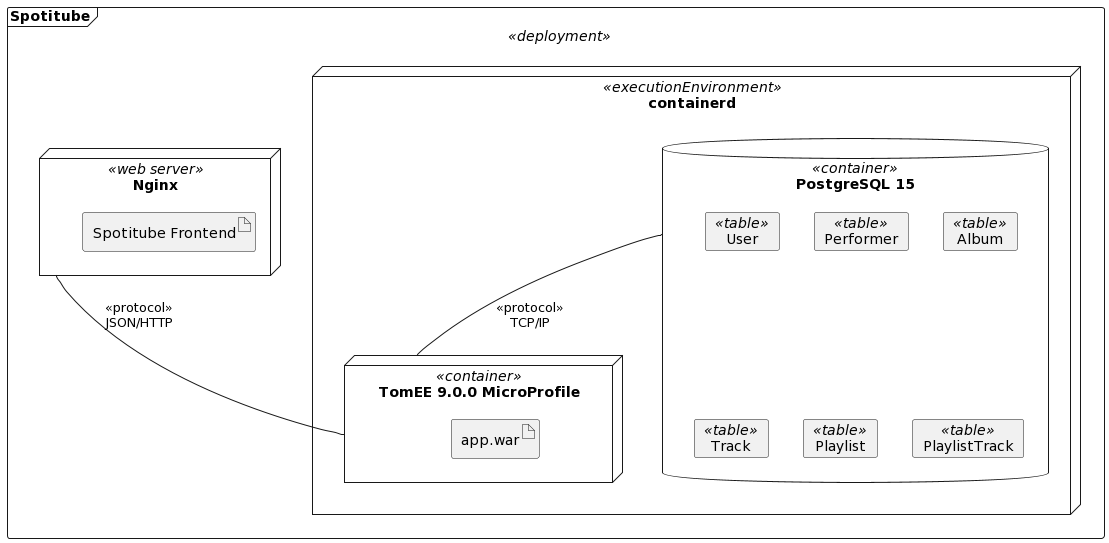

The diagram above was rendered by PlantUML. Its source (embedded in the PNG):
@startuml
frame Spotitube <<deployment>> {
    node containerd <<executionEnvironment>> {
        node "TomEE 9.0.0 MicroProfile" <<container>> as backend {
            artifact "app.war"
        }

        database "PostgreSQL 15" <<container>> as db {
            card User <<table>>
            card Performer <<table>>
            card Album <<table>>
            card Track <<table>>
            card Playlist <<table>>
            card PlaylistTrack <<table>>
        }
    }

    node "Nginx" <<web server>> as frontend {
        artifact "Spotitube Frontend"
    }
}

db -- backend : <<protocol>>\nTCP/IP
frontend -- backend : <<protocol>>\nJSON/HTTP
@enduml